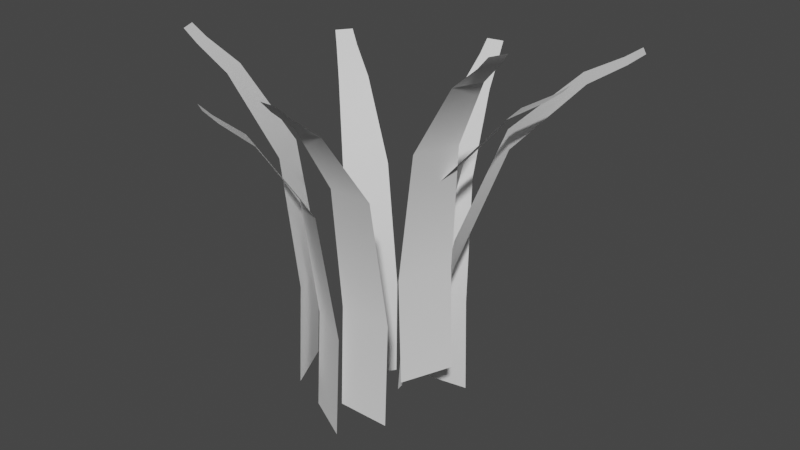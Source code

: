 # Source: GrassModelV1.blend  (saved by Blender 3.4.6; exported with 4.5.12 LTS)
import bpy
from mathutils import Matrix  # noqa: F401  (used for matrix-valued properties, if any)

bpy.ops.wm.read_factory_settings(use_empty=True)
scene = bpy.context.scene
scene.name = 'Scene'

# ---- collections
col_collection = bpy.data.collections.new('Collection'); scene.collection.children.link(col_collection)

# ---- world
world_world = bpy.data.worlds.new('World'); scene.world = world_world
world_world.use_nodes = True; world_world.node_tree.nodes.clear()
_N = world_world.node_tree.nodes; _L = world_world.node_tree.links
n0 = _N.new('ShaderNodeOutputWorld'); n0.name = 'World Output'; n0.location = (300, 300)
n1 = _N.new('ShaderNodeBackground'); n1.name = 'Background'; n1.location = (10, 300)
n1.inputs[0].default_value = (0.05088, 0.05088, 0.05088, 1.0)
_L.new(n1.outputs[0], n0.inputs[0])
n0.is_active_output = True
world_world.color = (0.05088, 0.05088, 0.05088)
world_world.use_sun_shadow = False
world_world.sun_shadow_jitter_overblur = 0.0

# ---- meshes
me_plane = bpy.data.meshes.new('Plane')
me_plane.from_pydata([(-0.06669, -0.2102, -0.1518), (0.1333, -0.2102, -0.1518), (-0.06623, -0.1924, 0.2391), (0.1329, -0.1924, 0.2391), (-0.04762, -0.2528, 0.7065), (0.1142, -0.2528, 0.7065), (-0.02007, -0.4264, 0.9723), (0.0867, -0.4264, 0.9723), (-0.00392, -0.5309, 1.059), (0.07055, -0.5309, 1.059), (0.001685, -0.5755, 1.105), (0.06494, -0.5755, 1.105), (0.141, -0.1343, -0.01019), (0.216, 0.05109, -0.01019), (0.1247, -0.1272, 0.3807), (0.1994, 0.05735, 0.3807), (0.1876, -0.1326, 0.8481), (0.2483, 0.01745, 0.8481), (0.3589, -0.1722, 1.114), (0.3989, -0.07323, 1.114), (0.4618, -0.1964, 1.2), (0.4897, -0.1274, 1.2), (0.5053, -0.208, 1.246), (0.529, -0.1494, 1.246), (0.1204, 0.05131, -0.03025), (0.002561, 0.2128, -0.02514), (0.1861, 0.0877, 0.3537), (0.06879, 0.2484, 0.3588), (0.3179, 0.193, 0.7943), (0.2225, 0.3237, 0.7984), (0.4917, 0.3471, 1.012), (0.4287, 0.4333, 1.015), (0.5814, 0.4307, 1.072), (0.5375, 0.4909, 1.074), (0.6224, 0.4665, 1.107), (0.5851, 0.5176, 1.108), (-0.3245, -0.0582, -0.1181), (-0.2403, -0.2396, -0.1181), (-0.3081, -0.05111, 0.2728), (-0.2244, -0.2317, 0.2728), (-0.355, -0.09339, 0.7403), (-0.287, -0.2402, 0.7403), (-0.501, -0.1914, 1.006), (-0.4561, -0.2883, 1.006), (-0.589, -0.25, 1.092), (-0.5576, -0.3176, 1.092), (-0.6271, -0.2739, 1.138), (-0.6005, -0.3313, 1.138), (-0.2391, -0.1544, -0.2624), (-0.06176, -0.247, -0.2624), (-0.2304, -0.1389, 0.1285), (-0.05392, -0.231, 0.1285), (-0.2418, -0.201, 0.596), (-0.09836, -0.2759, 0.596), (-0.2978, -0.3676, 0.8618), (-0.2031, -0.417, 0.8618), (-0.3318, -0.4677, 0.948), (-0.2658, -0.5022, 0.948), (-0.3475, -0.5099, 0.994), (-0.2914, -0.5392, 0.994), (0.1044, 0.2937, -0.2824), (-0.09237, 0.2578, -0.2824), (0.1071, 0.2761, 0.1084), (-0.08872, 0.2404, 0.1084), (0.07798, 0.3322, 0.5759), (-0.08125, 0.3031, 0.5759), (0.01971, 0.498, 0.8417), (-0.08532, 0.4788, 0.8417), (-0.01494, 0.5979, 0.928), (-0.0882, 0.5845, 0.928), (-0.02847, 0.6408, 0.974), (-0.0907, 0.6294, 0.974), (-0.1543, 0.1933, -0.26), (-0.2709, 0.03075, -0.26), (-0.1401, 0.1825, 0.1308), (-0.2561, 0.02074, 0.1308), (-0.2, 0.2026, 0.5983), (-0.2944, 0.07104, 0.5983), (-0.3572, 0.2814, 0.8641), (-0.4194, 0.1946, 0.8641), (-0.4515, 0.3291, 0.9504), (-0.4949, 0.2686, 0.9504), (-0.491, 0.3506, 0.9964), (-0.5279, 0.2992, 0.9964), (0.06165, -0.05502, -0.1164), (0.02887, 0.1422, -0.1121), (0.09546, -0.05751, 0.2734), (0.06284, 0.1388, 0.2777), (0.2128, -0.02918, 0.7294), (0.1863, 0.1305, 0.7329), (0.4129, 0.02669, 0.971), (0.3954, 0.132, 0.9733), (0.5238, 0.05988, 1.043), (0.5116, 0.1333, 1.045), (0.5725, 0.07279, 1.083), (0.5622, 0.1352, 1.085)], [], [(0, 1, 3, 2), (2, 3, 5, 4), (4, 5, 7, 6), (6, 7, 9, 8), (8, 9, 11, 10), (12, 13, 15, 14), (14, 15, 17, 16), (16, 17, 19, 18), (18, 19, 21, 20), (20, 21, 23, 22), (24, 25, 27, 26), (26, 27, 29, 28), (28, 29, 31, 30), (30, 31, 33, 32), (32, 33, 35, 34), (36, 37, 39, 38), (38, 39, 41, 40), (40, 41, 43, 42), (42, 43, 45, 44), (44, 45, 47, 46), (48, 49, 51, 50), (50, 51, 53, 52), (52, 53, 55, 54), (54, 55, 57, 56), (56, 57, 59, 58), (60, 61, 63, 62), (62, 63, 65, 64), (64, 65, 67, 66), (66, 67, 69, 68), (68, 69, 71, 70), (72, 73, 75, 74), (74, 75, 77, 76), (76, 77, 79, 78), (78, 79, 81, 80), (80, 81, 83, 82), (84, 85, 87, 86), (86, 87, 89, 88), (88, 89, 91, 90), (90, 91, 93, 92), (92, 93, 95, 94)])
me_plane.polygons.foreach_set('use_smooth', [True] * 40)
_uv = me_plane.uv_layers.new(name='UVMap')
_uv.uv.foreach_set('vector', [0.0, 0.0, 1.0, 0.0, 1.0, 1.0, 0.0, 1.0, 0.0, 1.0, 1.0, 1.0, 1.0, 1.0, 0.0, 1.0, 0.0, 1.0, 1.0, 1.0, 1.0, 1.0, 0.0, 1.0, 0.0, 1.0, 1.0, 1.0, 1.0, 1.0, 0.0, 1.0, 0.0, 1.0, 1.0, 1.0, 1.0, 1.0, 0.0, 1.0, 0.0, 0.0, 1.0, 0.0, 1.0, 1.0, 0.0, 1.0, 0.0, 1.0, 1.0, 1.0, 1.0, 1.0, 0.0, 1.0, 0.0, 1.0, 1.0, 1.0, 1.0, 1.0, 0.0, 1.0, 0.0, 1.0, 1.0, 1.0, 1.0, 1.0, 0.0, 1.0, 0.0, 1.0, 1.0, 1.0, 1.0, 1.0, 0.0, 1.0, 0.0, 0.0, 1.0, 0.0, 1.0, 1.0, 0.0, 1.0, 0.0, 1.0, 1.0, 1.0, 1.0, 1.0, 0.0, 1.0, 0.0, 1.0, 1.0, 1.0, 1.0, 1.0, 0.0, 1.0, 0.0, 1.0, 1.0, 1.0, 1.0, 1.0, 0.0, 1.0, 0.0, 1.0, 1.0, 1.0, 1.0, 1.0, 0.0, 1.0, 0.0, 0.0, 1.0, 0.0, 1.0, 1.0, 0.0, 1.0, 0.0, 1.0, 1.0, 1.0, 1.0, 1.0, 0.0, 1.0, 0.0, 1.0, 1.0, 1.0, 1.0, 1.0, 0.0, 1.0, 0.0, 1.0, 1.0, 1.0, 1.0, 1.0, 0.0, 1.0, 0.0, 1.0, 1.0, 1.0, 1.0, 1.0, 0.0, 1.0, 0.0, 0.0, 1.0, 0.0, 1.0, 1.0, 0.0, 1.0, 0.0, 1.0, 1.0, 1.0, 1.0, 1.0, 0.0, 1.0, 0.0, 1.0, 1.0, 1.0, 1.0, 1.0, 0.0, 1.0, 0.0, 1.0, 1.0, 1.0, 1.0, 1.0, 0.0, 1.0, 0.0, 1.0, 1.0, 1.0, 1.0, 1.0, 0.0, 1.0, 0.0, 0.0, 1.0, 0.0, 1.0, 1.0, 0.0, 1.0, 0.0, 1.0, 1.0, 1.0, 1.0, 1.0, 0.0, 1.0, 0.0, 1.0, 1.0, 1.0, 1.0, 1.0, 0.0, 1.0, 0.0, 1.0, 1.0, 1.0, 1.0, 1.0, 0.0, 1.0, 0.0, 1.0, 1.0, 1.0, 1.0, 1.0, 0.0, 1.0, 0.0, 0.0, 1.0, 0.0, 1.0, 1.0, 0.0, 1.0, 0.0, 1.0, 1.0, 1.0, 1.0, 1.0, 0.0, 1.0, 0.0, 1.0, 1.0, 1.0, 1.0, 1.0, 0.0, 1.0, 0.0, 1.0, 1.0, 1.0, 1.0, 1.0, 0.0, 1.0, 0.0, 1.0, 1.0, 1.0, 1.0, 1.0, 0.0, 1.0, 0.0, 0.0, 1.0, 0.0, 1.0, 1.0, 0.0, 1.0, 0.0, 1.0, 1.0, 1.0, 1.0, 1.0, 0.0, 1.0, 0.0, 1.0, 1.0, 1.0, 1.0, 1.0, 0.0, 1.0, 0.0, 1.0, 1.0, 1.0, 1.0, 1.0, 0.0, 1.0, 0.0, 1.0, 1.0, 1.0, 1.0, 1.0, 0.0, 1.0])
me_plane.update()

# ---- objects
ob_plane = bpy.data.objects.new('Plane', me_plane)

# ---- transforms, parenting, visibility, modifiers, constraints
ob_plane.location = (0.0, 2.856e-08, 0.0)
ob_plane.lock_scale = (True, False, False)

# ---- collection membership
col_collection.objects.link(ob_plane)

# ---- scene / render settings (as saved in the file)
scene.frame_start = 1; scene.frame_end = 250; scene.frame_set(1)
scene.render.engine = 'BLENDER_EEVEE_NEXT'
scene.cycles.sampling_pattern = 'TABULATED_SOBOL'
scene.cycles.use_light_tree = False
scene.view_settings.view_transform = 'Filmic'
bpy.context.view_layer.update()

# ---- added for rendering (the .blend has no active camera and no usable light): camera, sun
cam_auto = bpy.data.cameras.new('AutoCamera')
cam_auto.lens = 50.0
cam_auto.sensor_width = 36.0
cam_auto.clip_end = 1000.0
ob_auto_camera = bpy.data.objects.new('AutoCamera', cam_auto)
scene.collection.objects.link(ob_auto_camera)
ob_auto_camera.location = (2.1432, -2.54201, 2.19833)
ob_auto_camera.rotation_euler = (1.09748, -7.21219e-08, 0.694738)
scene.camera = ob_auto_camera
light_auto_sun = bpy.data.lights.new('AutoSun', 'SUN')
light_auto_sun.energy = 3.0
light_auto_sun.angle = 0.0523599
ob_auto_sun = bpy.data.objects.new('AutoSun', light_auto_sun)
scene.collection.objects.link(ob_auto_sun)
ob_auto_sun.rotation_euler = (0.872665, 0.174533, 0.523599)
bpy.context.view_layer.update()
